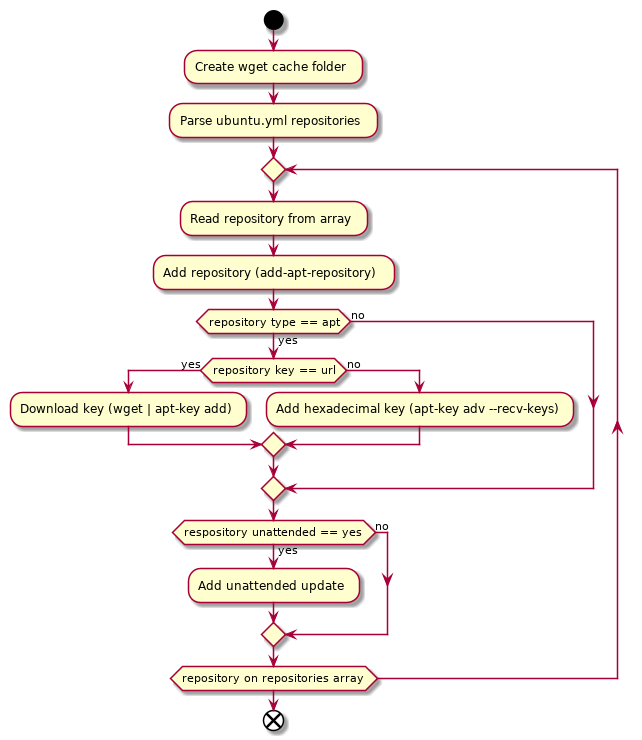

The diagram above was rendered by PlantUML. Its source (embedded in the PNG):
@startuml
start
:Create wget cache folder;
:Parse ubuntu.yml repositories;
repeat
  :Read repository from array;
  :Add repository (add-apt-repository);
  if (repository type == apt) then (no)
  else (yes)
    if (repository key == url) then (yes)
      :Download key (wget | apt-key add);
    else (no)
      :Add hexadecimal key (apt-key adv --recv-keys);
    endif
  endif
  if (respository unattended == yes) then (no)
  else (yes)
    :Add unattended update;
  endif
repeat while (repository on repositories array)

end
@enduml